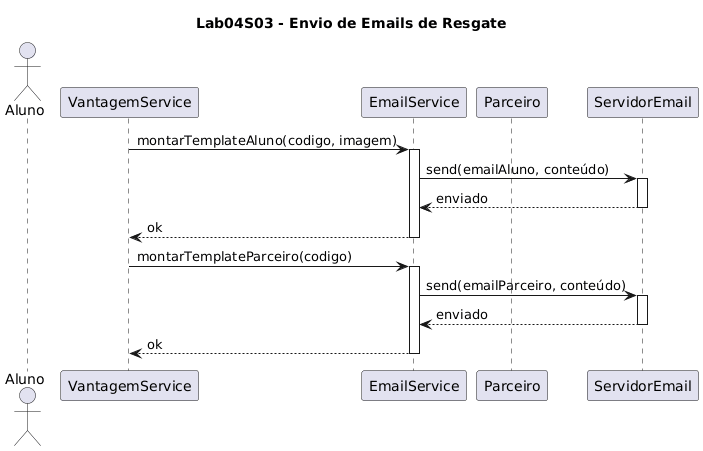

The diagram above was rendered by PlantUML. Its source (embedded in the PNG):
@startuml
title Lab04S03 - Envio de Emails de Resgate

actor Aluno

participant VantagemService
participant EmailService
participant Parceiro
participant ServidorEmail

' Email para aluno
VantagemService -> EmailService : montarTemplateAluno(codigo, imagem)
activate EmailService

EmailService -> ServidorEmail : send(emailAluno, conteúdo)
activate ServidorEmail
ServidorEmail --> EmailService : enviado
deactivate ServidorEmail

EmailService --> VantagemService : ok
deactivate EmailService

' Email para empresa parceira
VantagemService -> EmailService : montarTemplateParceiro(codigo)
activate EmailService

EmailService -> ServidorEmail : send(emailParceiro, conteúdo)
activate ServidorEmail
ServidorEmail --> EmailService : enviado
deactivate ServidorEmail

EmailService --> VantagemService : ok
deactivate EmailService
@enduml